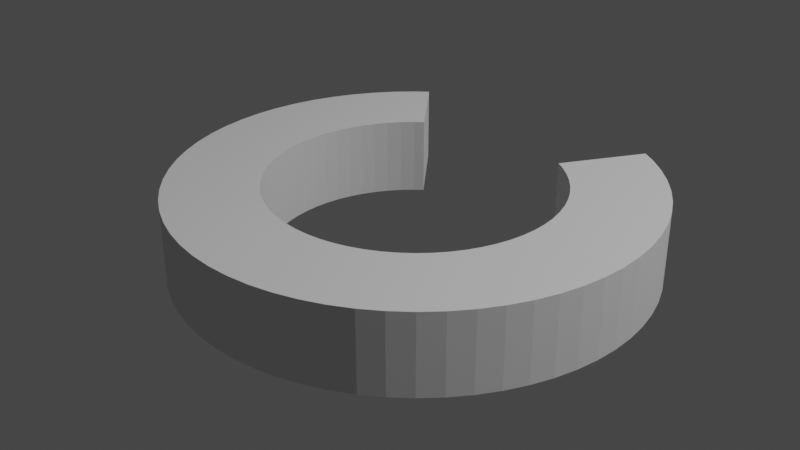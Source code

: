 # Source: 7.blend  (saved by Blender 2.91.10; exported with 4.5.12 LTS)
import bpy
from mathutils import Matrix  # noqa: F401  (used for matrix-valued properties, if any)

bpy.ops.wm.read_factory_settings(use_empty=True)
scene = bpy.context.scene
scene.name = 'Scene'

# ---- collections
col_collection = bpy.data.collections.new('Collection'); scene.collection.children.link(col_collection)

# ---- world
world_world = bpy.data.worlds.new('World'); scene.world = world_world
world_world.use_nodes = True; world_world.node_tree.nodes.clear()
_N = world_world.node_tree.nodes; _L = world_world.node_tree.links
n0 = _N.new('ShaderNodeOutputWorld'); n0.name = 'World Output'; n0.location = (300, 300)
n1 = _N.new('ShaderNodeBackground'); n1.name = 'Background'; n1.location = (10, 300)
n1.inputs[0].default_value = (0.05088, 0.05088, 0.05088, 1.0)
_L.new(n1.outputs[0], n0.inputs[0])
n0.is_active_output = True
world_world.color = (0.05088, 0.05088, 0.05088)
world_world.use_sun_shadow = False
world_world.sun_shadow_jitter_overblur = 0.0

# ---- lights
light_light = bpy.data.lights.new('Light', 'POINT')
light_light.transmission_factor = 0.0
light_light.energy = 1000.0
light_light.shadow_soft_size = 0.1
light_light.shadow_maximum_resolution = 0.006
light_light.use_absolute_resolution = True

# ---- meshes
me_cylinder = bpy.data.meshes.new('Cylinder')
me_cylinder.from_pydata([(0.571, 0.6957, -0.15), (0.571, 0.6957, 0.15), (0.6364, 0.6364, -0.15), (0.6364, 0.6364, 0.15), (0.6957, 0.571, -0.15), (0.6957, 0.571, 0.15), (0.7483, 0.5, -0.15), (0.7483, 0.5, 0.15), (0.7937, 0.4243, -0.15), (0.7937, 0.4243, 0.15), (0.8315, 0.3444, -0.15), (0.8315, 0.3444, 0.15), (0.8612, 0.2613, -0.15), (0.8612, 0.2613, 0.15), (0.8827, 0.1756, -0.15), (0.8827, 0.1756, 0.15), (0.8957, 0.08822, -0.15), (0.8957, 0.08822, 0.15), (0.9, -1.466e-07, -0.15), (0.9, -1.466e-07, 0.15), (0.8957, -0.08822, -0.15), (0.8957, -0.08822, 0.15), (0.8827, -0.1756, -0.15), (0.8827, -0.1756, 0.15), (0.8612, -0.2613, -0.15), (0.8612, -0.2613, 0.15), (0.8315, -0.3444, -0.15), (0.8315, -0.3444, 0.15), (0.7937, -0.4243, -0.15), (0.7937, -0.4243, 0.15), (0.7483, -0.5, -0.15), (0.7483, -0.5, 0.15), (0.6957, -0.571, -0.15), (0.6957, -0.571, 0.15), (0.6364, -0.6364, -0.15), (0.6364, -0.6364, 0.15), (0.571, -0.6957, -0.15), (0.571, -0.6957, 0.15), (0.5, -0.7483, -0.15), (0.5, -0.7483, 0.15), (0.4243, -0.7937, -0.15), (0.4243, -0.7937, 0.15), (0.3444, -0.8315, -0.15), (0.3444, -0.8315, 0.15), (0.2613, -0.8612, -0.15), (0.2613, -0.8612, 0.15), (0.1756, -0.8827, -0.15), (0.1756, -0.8827, 0.15), (0.08821, -0.8957, -0.15), (0.08821, -0.8957, 0.15), (-7.224e-07, -0.9, -0.15), (-7.224e-07, -0.9, 0.15), (-0.08822, -0.8957, -0.15), (-0.08822, -0.8957, 0.15), (-0.1756, -0.8827, -0.15), (-0.1756, -0.8827, 0.15), (-0.2613, -0.8612, -0.15), (-0.2613, -0.8612, 0.15), (-0.3444, -0.8315, -0.15), (-0.3444, -0.8315, 0.15), (-0.4243, -0.7937, -0.15), (-0.4243, -0.7937, 0.15), (-0.5, -0.7483, -0.15), (-0.5, -0.7483, 0.15), (-0.571, -0.6957, -0.15), (-0.571, -0.6957, 0.15), (-0.6364, -0.6364, -0.15), (-0.6364, -0.6364, 0.15), (-0.6957, -0.571, -0.15), (-0.6957, -0.571, 0.15), (-0.7483, -0.5, -0.15), (-0.7483, -0.5, 0.15), (-0.7937, -0.4243, -0.15), (-0.7937, -0.4243, 0.15), (-0.8315, -0.3444, -0.15), (-0.8315, -0.3444, 0.15), (-0.8612, -0.2613, -0.15), (-0.8612, -0.2613, 0.15), (-0.8827, -0.1756, -0.15), (-0.8827, -0.1756, 0.15), (-0.8957, -0.08822, -0.15), (-0.8957, -0.08822, 0.15), (-0.9, -4.184e-07, -0.15), (-0.9, -4.184e-07, 0.15), (-0.8957, 0.08821, -0.15), (-0.8957, 0.08821, 0.15), (-0.8827, 0.1756, -0.15), (-0.8827, 0.1756, 0.15), (-0.8612, 0.2613, -0.15), (-0.8612, 0.2613, 0.15), (-0.8315, 0.3444, -0.15), (-0.8315, 0.3444, 0.15), (-0.7937, 0.4243, -0.15), (-0.7937, 0.4243, 0.15), (-0.7483, 0.5, -0.15), (-0.7483, 0.5, 0.15), (-0.6957, 0.571, -0.15), (-0.6957, 0.571, 0.15), (-0.6364, 0.6364, -0.15), (-0.6364, 0.6364, 0.15), (-0.571, 0.6957, -0.15), (-0.571, 0.6957, 0.15), (0.3489, 0.4252, -0.15), (0.3489, 0.4252, 0.15), (0.3889, 0.3889, -0.15), (0.3889, 0.3889, 0.15), (0.4252, 0.3489, -0.15), (0.4252, 0.3489, 0.15), (0.4573, 0.3056, -0.15), (0.4573, 0.3056, 0.15), (0.4851, 0.2593, -0.15), (0.4851, 0.2593, 0.15), (0.5081, 0.2105, -0.15), (0.5081, 0.2105, 0.15), (0.5263, 0.1597, -0.15), (0.5263, 0.1597, 0.15), (0.5394, 0.1073, -0.15), (0.5394, 0.1073, 0.15), (0.5474, 0.05392, -0.15), (0.5474, 0.05392, 0.15), (0.55, -1.466e-07, -0.15), (0.55, -1.466e-07, 0.15), (0.5474, -0.05392, -0.15), (0.5474, -0.05392, 0.15), (0.5394, -0.1073, -0.15), (0.5394, -0.1073, 0.15), (0.5263, -0.1597, -0.15), (0.5263, -0.1597, 0.15), (0.5081, -0.2105, -0.15), (0.5081, -0.2105, 0.15), (0.4851, -0.2593, -0.15), (0.4851, -0.2593, 0.15), (0.4573, -0.3056, -0.15), (0.4573, -0.3056, 0.15), (0.4252, -0.3489, -0.15), (0.4252, -0.3489, 0.15), (0.3889, -0.3889, -0.15), (0.3889, -0.3889, 0.15), (0.3489, -0.4252, -0.15), (0.3489, -0.4252, 0.15), (0.3056, -0.4573, -0.15), (0.3056, -0.4573, 0.15), (0.2593, -0.4851, -0.15), (0.2593, -0.4851, 0.15), (0.2105, -0.5081, -0.15), (0.2105, -0.5081, 0.15), (0.1597, -0.5263, -0.15), (0.1597, -0.5263, 0.15), (0.1073, -0.5394, -0.15), (0.1073, -0.5394, 0.15), (0.05392, -0.5474, -0.15), (0.05392, -0.5474, 0.15), (-7.224e-07, -0.55, -0.15), (-7.224e-07, -0.55, 0.15), (-0.05392, -0.5474, -0.15), (-0.05392, -0.5474, 0.15), (-0.1073, -0.5394, -0.15), (-0.1073, -0.5394, 0.15), (-0.1597, -0.5263, -0.15), (-0.1597, -0.5263, 0.15), (-0.2105, -0.5081, -0.15), (-0.2105, -0.5081, 0.15), (-0.2593, -0.4851, -0.15), (-0.2593, -0.4851, 0.15), (-0.3056, -0.4573, -0.15), (-0.3056, -0.4573, 0.15), (-0.3489, -0.4252, -0.15), (-0.3489, -0.4252, 0.15), (-0.3889, -0.3889, -0.15), (-0.3889, -0.3889, 0.15), (-0.4252, -0.3489, -0.15), (-0.4252, -0.3489, 0.15), (-0.4573, -0.3056, -0.15), (-0.4573, -0.3056, 0.15), (-0.4851, -0.2593, -0.15), (-0.4851, -0.2593, 0.15), (-0.5081, -0.2105, -0.15), (-0.5081, -0.2105, 0.15), (-0.5263, -0.1597, -0.15), (-0.5263, -0.1597, 0.15), (-0.5394, -0.1073, -0.15), (-0.5394, -0.1073, 0.15), (-0.5474, -0.05392, -0.15), (-0.5474, -0.05392, 0.15), (-0.55, -4.184e-07, -0.15), (-0.55, -4.184e-07, 0.15), (-0.5474, 0.05392, -0.15), (-0.5474, 0.05392, 0.15), (-0.5394, 0.1073, -0.15), (-0.5394, 0.1073, 0.15), (-0.5263, 0.1597, -0.15), (-0.5263, 0.1597, 0.15), (-0.5081, 0.2105, -0.15), (-0.5081, 0.2105, 0.15), (-0.4851, 0.2593, -0.15), (-0.4851, 0.2593, 0.15), (-0.4573, 0.3056, -0.15), (-0.4573, 0.3056, 0.15), (-0.4252, 0.3489, -0.15), (-0.4252, 0.3489, 0.15), (-0.3889, 0.3889, -0.15), (-0.3889, 0.3889, 0.15), (-0.3489, 0.4252, -0.15), (-0.3489, 0.4252, 0.15), (0.5191, 0.7342, -0.15), (-0.5191, 0.7342, -0.15), (-0.3172, 0.4487, -0.15), (0.3172, 0.4487, -0.15), (-0.3172, 0.4487, 0.15), (0.5191, 0.7342, 0.15), (-0.5191, 0.7342, 0.15), (0.3172, 0.4487, 0.15)], [], [(0, 1, 3, 2), (2, 3, 5, 4), (4, 5, 7, 6), (6, 7, 9, 8), (8, 9, 11, 10), (10, 11, 13, 12), (12, 13, 15, 14), (14, 15, 17, 16), (16, 17, 19, 18), (18, 19, 21, 20), (20, 21, 23, 22), (22, 23, 25, 24), (24, 25, 27, 26), (26, 27, 29, 28), (28, 29, 31, 30), (30, 31, 33, 32), (32, 33, 35, 34), (34, 35, 37, 36), (36, 37, 39, 38), (38, 39, 41, 40), (40, 41, 43, 42), (42, 43, 45, 44), (44, 45, 47, 46), (46, 47, 49, 48), (48, 49, 51, 50), (50, 51, 53, 52), (52, 53, 55, 54), (54, 55, 57, 56), (56, 57, 59, 58), (58, 59, 61, 60), (60, 61, 63, 62), (62, 63, 65, 64), (64, 65, 67, 66), (66, 67, 69, 68), (68, 69, 71, 70), (70, 71, 73, 72), (72, 73, 75, 74), (74, 75, 77, 76), (76, 77, 79, 78), (78, 79, 81, 80), (80, 81, 83, 82), (82, 83, 85, 84), (84, 85, 87, 86), (86, 87, 89, 88), (88, 89, 91, 90), (90, 91, 93, 92), (92, 93, 95, 94), (94, 95, 97, 96), (96, 97, 99, 98), (98, 99, 101, 100), (102, 104, 105, 103), (104, 106, 107, 105), (106, 108, 109, 107), (108, 110, 111, 109), (110, 112, 113, 111), (112, 114, 115, 113), (114, 116, 117, 115), (116, 118, 119, 117), (118, 120, 121, 119), (120, 122, 123, 121), (122, 124, 125, 123), (124, 126, 127, 125), (126, 128, 129, 127), (128, 130, 131, 129), (130, 132, 133, 131), (132, 134, 135, 133), (134, 136, 137, 135), (136, 138, 139, 137), (138, 140, 141, 139), (140, 142, 143, 141), (142, 144, 145, 143), (144, 146, 147, 145), (146, 148, 149, 147), (148, 150, 151, 149), (150, 152, 153, 151), (152, 154, 155, 153), (154, 156, 157, 155), (156, 158, 159, 157), (158, 160, 161, 159), (160, 162, 163, 161), (162, 164, 165, 163), (164, 166, 167, 165), (166, 168, 169, 167), (168, 170, 171, 169), (170, 172, 173, 171), (172, 174, 175, 173), (174, 176, 177, 175), (176, 178, 179, 177), (178, 180, 181, 179), (180, 182, 183, 181), (182, 184, 185, 183), (184, 186, 187, 185), (186, 188, 189, 187), (188, 190, 191, 189), (190, 192, 193, 191), (192, 194, 195, 193), (194, 196, 197, 195), (196, 198, 199, 197), (198, 200, 201, 199), (200, 202, 203, 201), (0, 2, 104, 102), (3, 1, 103, 105), (2, 4, 106, 104), (5, 3, 105, 107), (4, 6, 108, 106), (7, 5, 107, 109), (6, 8, 110, 108), (9, 7, 109, 111), (8, 10, 112, 110), (11, 9, 111, 113), (10, 12, 114, 112), (13, 11, 113, 115), (12, 14, 116, 114), (15, 13, 115, 117), (14, 16, 118, 116), (17, 15, 117, 119), (16, 18, 120, 118), (19, 17, 119, 121), (18, 20, 122, 120), (21, 19, 121, 123), (20, 22, 124, 122), (23, 21, 123, 125), (22, 24, 126, 124), (25, 23, 125, 127), (24, 26, 128, 126), (27, 25, 127, 129), (26, 28, 130, 128), (29, 27, 129, 131), (28, 30, 132, 130), (31, 29, 131, 133), (30, 32, 134, 132), (33, 31, 133, 135), (32, 34, 136, 134), (35, 33, 135, 137), (34, 36, 138, 136), (37, 35, 137, 139), (36, 38, 140, 138), (39, 37, 139, 141), (38, 40, 142, 140), (41, 39, 141, 143), (40, 42, 144, 142), (43, 41, 143, 145), (42, 44, 146, 144), (45, 43, 145, 147), (44, 46, 148, 146), (47, 45, 147, 149), (46, 48, 150, 148), (49, 47, 149, 151), (48, 50, 152, 150), (51, 49, 151, 153), (50, 52, 154, 152), (53, 51, 153, 155), (52, 54, 156, 154), (55, 53, 155, 157), (54, 56, 158, 156), (57, 55, 157, 159), (56, 58, 160, 158), (59, 57, 159, 161), (58, 60, 162, 160), (61, 59, 161, 163), (60, 62, 164, 162), (63, 61, 163, 165), (62, 64, 166, 164), (65, 63, 165, 167), (64, 66, 168, 166), (67, 65, 167, 169), (66, 68, 170, 168), (69, 67, 169, 171), (68, 70, 172, 170), (71, 69, 171, 173), (70, 72, 174, 172), (73, 71, 173, 175), (72, 74, 176, 174), (75, 73, 175, 177), (74, 76, 178, 176), (77, 75, 177, 179), (76, 78, 180, 178), (79, 77, 179, 181), (78, 80, 182, 180), (81, 79, 181, 183), (80, 82, 184, 182), (83, 81, 183, 185), (82, 84, 186, 184), (85, 83, 185, 187), (84, 86, 188, 186), (87, 85, 187, 189), (86, 88, 190, 188), (89, 87, 189, 191), (88, 90, 192, 190), (91, 89, 191, 193), (90, 92, 194, 192), (93, 91, 193, 195), (92, 94, 196, 194), (95, 93, 195, 197), (94, 96, 198, 196), (97, 95, 197, 199), (96, 98, 200, 198), (99, 97, 199, 201), (98, 100, 202, 200), (101, 99, 201, 203), (211, 209, 204, 207), (206, 205, 210, 208), (1, 0, 204, 209), (205, 100, 101, 210), (207, 102, 103, 211), (203, 202, 206, 208), (0, 102, 207, 204), (103, 1, 209, 211), (202, 100, 205, 206), (210, 101, 203, 208)])
_uv = me_cylinder.uv_layers.new(name='UVMap')
_uv.uv.foreach_set('vector', [0.8906, 0.0, 0.8906, 1.0, 0.875, 1.0, 0.875, 0.0, 0.875, 0.0, 0.875, 1.0, 0.8594, 1.0, 0.8594, 0.0, 0.8594, 0.0, 0.8594, 1.0, 0.8438, 1.0, 0.8438, 0.0, 0.8438, 0.0, 0.8438, 1.0, 0.8281, 1.0, 0.8281, 0.0, 0.8281, 0.0, 0.8281, 1.0, 0.8125, 1.0, 0.8125, 0.0, 0.8125, 0.0, 0.8125, 1.0, 0.7969, 1.0, 0.7969, 0.0, 0.7969, 0.0, 0.7969, 1.0, 0.7812, 1.0, 0.7812, 0.0, 0.7812, 0.0, 0.7812, 1.0, 0.7656, 1.0, 0.7656, 0.0, 0.7656, 0.0, 0.7656, 1.0, 0.75, 1.0, 0.75, 0.0, 0.75, 0.0, 0.75, 1.0, 0.7344, 1.0, 0.7344, 0.0, 0.7344, 0.0, 0.7344, 1.0, 0.7188, 1.0, 0.7188, 0.0, 0.7188, 0.0, 0.7188, 1.0, 0.7031, 1.0, 0.7031, 0.0, 0.7031, 0.0, 0.7031, 1.0, 0.6875, 1.0, 0.6875, 0.0, 0.6875, 0.0, 0.6875, 1.0, 0.6719, 1.0, 0.6719, 0.0, 0.6719, 0.0, 0.6719, 1.0, 0.6562, 1.0, 0.6562, 0.0, 0.6562, 0.0, 0.6562, 1.0, 0.6406, 1.0, 0.6406, 0.0, 0.6406, 0.0, 0.6406, 1.0, 0.625, 1.0, 0.625, 0.0, 0.625, 0.0, 0.625, 1.0, 0.6094, 1.0, 0.6094, 0.0, 0.6094, 0.0, 0.6094, 1.0, 0.5938, 1.0, 0.5938, 0.0, 0.5938, 0.0, 0.5938, 1.0, 0.5781, 1.0, 0.5781, 0.0, 0.5781, 0.0, 0.5781, 1.0, 0.5625, 1.0, 0.5625, 0.0, 0.5625, 0.0, 0.5625, 1.0, 0.5469, 1.0, 0.5469, 0.0, 0.5469, 0.0, 0.5469, 1.0, 0.5312, 1.0, 0.5312, 0.0, 0.5312, 0.0, 0.5312, 1.0, 0.5156, 1.0, 0.5156, 0.0, 0.5156, 0.0, 0.5156, 1.0, 0.5, 1.0, 0.5, 0.0, 0.5, 0.0, 0.5, 1.0, 0.4844, 1.0, 0.4844, 0.0, 0.4844, 0.0, 0.4844, 1.0, 0.4688, 1.0, 0.4688, 0.0, 0.4688, 0.0, 0.4688, 1.0, 0.4531, 1.0, 0.4531, 0.0, 0.4531, 0.0, 0.4531, 1.0, 0.4375, 1.0, 0.4375, 0.0, 0.4375, 0.0, 0.4375, 1.0, 0.4219, 1.0, 0.4219, 0.0, 0.4219, 0.0, 0.4219, 1.0, 0.4062, 1.0, 0.4062, 0.0, 0.4062, 0.0, 0.4062, 1.0, 0.3906, 1.0, 0.3906, 0.0, 0.3906, 0.0, 0.3906, 1.0, 0.375, 1.0, 0.375, 0.0, 0.375, 0.0, 0.375, 1.0, 0.3594, 1.0, 0.3594, 0.0, 0.3594, 0.0, 0.3594, 1.0, 0.3438, 1.0, 0.3438, 0.0, 0.3438, 0.0, 0.3438, 1.0, 0.3281, 1.0, 0.3281, 0.0, 0.3281, 0.0, 0.3281, 1.0, 0.3125, 1.0, 0.3125, 0.0, 0.3125, 0.0, 0.3125, 1.0, 0.2969, 1.0, 0.2969, 0.0, 0.2969, 0.0, 0.2969, 1.0, 0.2812, 1.0, 0.2812, 0.0, 0.2812, 0.0, 0.2812, 1.0, 0.2656, 1.0, 0.2656, 0.0, 0.2656, 0.0, 0.2656, 1.0, 0.25, 1.0, 0.25, 0.0, 0.25, 0.0, 0.25, 1.0, 0.2344, 1.0, 0.2344, 0.0, 0.2344, 0.0, 0.2344, 1.0, 0.2188, 1.0, 0.2188, 0.0, 0.2188, 0.0, 0.2188, 1.0, 0.2031, 1.0, 0.2031, 0.0, 0.2031, 0.0, 0.2031, 1.0, 0.1875, 1.0, 0.1875, 0.0, 0.1875, 0.0, 0.1875, 1.0, 0.1719, 1.0, 0.1719, 0.0, 0.1719, 0.0, 0.1719, 1.0, 0.1562, 1.0, 0.1562, 0.0, 0.1562, 0.0, 0.1562, 1.0, 0.1406, 1.0, 0.1406, 0.0, 0.1406, 0.0, 0.1406, 1.0, 0.125, 1.0, 0.125, 0.0, 0.125, 0.0, 0.125, 1.0, 0.1094, 1.0, 0.1094, 0.0, 0.8906, 0.0, 0.875, 0.0, 0.875, 1.0, 0.8906, 1.0, 0.875, 0.0, 0.8594, 0.0, 0.8594, 1.0, 0.875, 1.0, 0.8594, 0.0, 0.8438, 0.0, 0.8438, 1.0, 0.8594, 1.0, 0.8438, 0.0, 0.8281, 0.0, 0.8281, 1.0, 0.8438, 1.0, 0.8281, 0.0, 0.8125, 0.0, 0.8125, 1.0, 0.8281, 1.0, 0.8125, 0.0, 0.7969, 0.0, 0.7969, 1.0, 0.8125, 1.0, 0.7969, 0.0, 0.7812, 0.0, 0.7812, 1.0, 0.7969, 1.0, 0.7812, 0.0, 0.7656, 0.0, 0.7656, 1.0, 0.7812, 1.0, 0.7656, 0.0, 0.75, 0.0, 0.75, 1.0, 0.7656, 1.0, 0.75, 0.0, 0.7344, 0.0, 0.7344, 1.0, 0.75, 1.0, 0.7344, 0.0, 0.7188, 0.0, 0.7188, 1.0, 0.7344, 1.0, 0.7188, 0.0, 0.7031, 0.0, 0.7031, 1.0, 0.7188, 1.0, 0.7031, 0.0, 0.6875, 0.0, 0.6875, 1.0, 0.7031, 1.0, 0.6875, 0.0, 0.6719, 0.0, 0.6719, 1.0, 0.6875, 1.0, 0.6719, 0.0, 0.6562, 0.0, 0.6562, 1.0, 0.6719, 1.0, 0.6562, 0.0, 0.6406, 0.0, 0.6406, 1.0, 0.6562, 1.0, 0.6406, 0.0, 0.625, 0.0, 0.625, 1.0, 0.6406, 1.0, 0.625, 0.0, 0.6094, 0.0, 0.6094, 1.0, 0.625, 1.0, 0.6094, 0.0, 0.5938, 0.0, 0.5938, 1.0, 0.6094, 1.0, 0.5938, 0.0, 0.5781, 0.0, 0.5781, 1.0, 0.5938, 1.0, 0.5781, 0.0, 0.5625, 0.0, 0.5625, 1.0, 0.5781, 1.0, 0.5625, 0.0, 0.5469, 0.0, 0.5469, 1.0, 0.5625, 1.0, 0.5469, 0.0, 0.5312, 0.0, 0.5312, 1.0, 0.5469, 1.0, 0.5312, 0.0, 0.5156, 0.0, 0.5156, 1.0, 0.5312, 1.0, 0.5156, 0.0, 0.5, 0.0, 0.5, 1.0, 0.5156, 1.0, 0.5, 0.0, 0.4844, 0.0, 0.4844, 1.0, 0.5, 1.0, 0.4844, 0.0, 0.4688, 0.0, 0.4688, 1.0, 0.4844, 1.0, 0.4688, 0.0, 0.4531, 0.0, 0.4531, 1.0, 0.4688, 1.0, 0.4531, 0.0, 0.4375, 0.0, 0.4375, 1.0, 0.4531, 1.0, 0.4375, 0.0, 0.4219, 0.0, 0.4219, 1.0, 0.4375, 1.0, 0.4219, 0.0, 0.4062, 0.0, 0.4062, 1.0, 0.4219, 1.0, 0.4062, 0.0, 0.3906, 0.0, 0.3906, 1.0, 0.4062, 1.0, 0.3906, 0.0, 0.375, 0.0, 0.375, 1.0, 0.3906, 1.0, 0.375, 0.0, 0.3594, 0.0, 0.3594, 1.0, 0.375, 1.0, 0.3594, 0.0, 0.3438, 0.0, 0.3438, 1.0, 0.3594, 1.0, 0.3438, 0.0, 0.3281, 0.0, 0.3281, 1.0, 0.3438, 1.0, 0.3281, 0.0, 0.3125, 0.0, 0.3125, 1.0, 0.3281, 1.0, 0.3125, 0.0, 0.2969, 0.0, 0.2969, 1.0, 0.3125, 1.0, 0.2969, 0.0, 0.2812, 0.0, 0.2812, 1.0, 0.2969, 1.0, 0.2812, 0.0, 0.2656, 0.0, 0.2656, 1.0, 0.2812, 1.0, 0.2656, 0.0, 0.25, 0.0, 0.25, 1.0, 0.2656, 1.0, 0.25, 0.0, 0.2344, 0.0, 0.2344, 1.0, 0.25, 1.0, 0.2344, 0.0, 0.2188, 0.0, 0.2188, 1.0, 0.2344, 1.0, 0.2188, 0.0, 0.2031, 0.0, 0.2031, 1.0, 0.2188, 1.0, 0.2031, 0.0, 0.1875, 0.0, 0.1875, 1.0, 0.2031, 1.0, 0.1875, 0.0, 0.1719, 0.0, 0.1719, 1.0, 0.1875, 1.0, 0.1719, 0.0, 0.1562, 0.0, 0.1562, 1.0, 0.1719, 1.0, 0.1562, 0.0, 0.1406, 0.0, 0.1406, 1.0, 0.1562, 1.0, 0.1406, 0.0, 0.125, 0.0, 0.125, 1.0, 0.1406, 1.0, 0.125, 0.0, 0.1094, 0.0, 0.1094, 1.0, 0.125, 1.0, 0.8906, 0.0, 0.875, 0.0, 0.875, 0.0, 0.8906, 0.0, 0.875, 1.0, 0.8906, 1.0, 0.8906, 1.0, 0.875, 1.0, 0.875, 0.0, 0.8594, 0.0, 0.8594, 0.0, 0.875, 0.0, 0.8594, 1.0, 0.875, 1.0, 0.875, 1.0, 0.8594, 1.0, 0.8594, 0.0, 0.8438, 0.0, 0.8438, 0.0, 0.8594, 0.0, 0.8438, 1.0, 0.8594, 1.0, 0.8594, 1.0, 0.8438, 1.0, 0.8438, 0.0, 0.8281, 0.0, 0.8281, 0.0, 0.8438, 0.0, 0.8281, 1.0, 0.8438, 1.0, 0.8438, 1.0, 0.8281, 1.0, 0.8281, 0.0, 0.8125, 0.0, 0.8125, 0.0, 0.8281, 0.0, 0.8125, 1.0, 0.8281, 1.0, 0.8281, 1.0, 0.8125, 1.0, 0.8125, 0.0, 0.7969, 0.0, 0.7969, 0.0, 0.8125, 0.0, 0.7969, 1.0, 0.8125, 1.0, 0.8125, 1.0, 0.7969, 1.0, 0.7969, 0.0, 0.7812, 0.0, 0.7812, 0.0, 0.7969, 0.0, 0.7812, 1.0, 0.7969, 1.0, 0.7969, 1.0, 0.7812, 1.0, 0.7812, 0.0, 0.7656, 0.0, 0.7656, 0.0, 0.7812, 0.0, 0.7656, 1.0, 0.7812, 1.0, 0.7812, 1.0, 0.7656, 1.0, 0.7656, 0.0, 0.75, 0.0, 0.75, 0.0, 0.7656, 0.0, 0.75, 1.0, 0.7656, 1.0, 0.7656, 1.0, 0.75, 1.0, 0.75, 0.0, 0.7344, 0.0, 0.7344, 0.0, 0.75, 0.0, 0.7344, 1.0, 0.75, 1.0, 0.75, 1.0, 0.7344, 1.0, 0.7344, 0.0, 0.7188, 0.0, 0.7188, 0.0, 0.7344, 0.0, 0.7188, 1.0, 0.7344, 1.0, 0.7344, 1.0, 0.7188, 1.0, 0.7188, 0.0, 0.7031, 0.0, 0.7031, 0.0, 0.7188, 0.0, 0.7031, 1.0, 0.7188, 1.0, 0.7188, 1.0, 0.7031, 1.0, 0.7031, 0.0, 0.6875, 0.0, 0.6875, 0.0, 0.7031, 0.0, 0.6875, 1.0, 0.7031, 1.0, 0.7031, 1.0, 0.6875, 1.0, 0.6875, 0.0, 0.6719, 0.0, 0.6719, 0.0, 0.6875, 0.0, 0.6719, 1.0, 0.6875, 1.0, 0.6875, 1.0, 0.6719, 1.0, 0.6719, 0.0, 0.6562, 0.0, 0.6562, 0.0, 0.6719, 0.0, 0.6562, 1.0, 0.6719, 1.0, 0.6719, 1.0, 0.6562, 1.0, 0.6562, 0.0, 0.6406, 0.0, 0.6406, 0.0, 0.6562, 0.0, 0.6406, 1.0, 0.6562, 1.0, 0.6562, 1.0, 0.6406, 1.0, 0.6406, 0.0, 0.625, 0.0, 0.625, 0.0, 0.6406, 0.0, 0.625, 1.0, 0.6406, 1.0, 0.6406, 1.0, 0.625, 1.0, 0.625, 0.0, 0.6094, 0.0, 0.6094, 0.0, 0.625, 0.0, 0.6094, 1.0, 0.625, 1.0, 0.625, 1.0, 0.6094, 1.0, 0.6094, 0.0, 0.5938, 0.0, 0.5938, 0.0, 0.6094, 0.0, 0.5938, 1.0, 0.6094, 1.0, 0.6094, 1.0, 0.5938, 1.0, 0.5938, 0.0, 0.5781, 0.0, 0.5781, 0.0, 0.5938, 0.0, 0.5781, 1.0, 0.5938, 1.0, 0.5938, 1.0, 0.5781, 1.0, 0.5781, 0.0, 0.5625, 0.0, 0.5625, 0.0, 0.5781, 0.0, 0.5625, 1.0, 0.5781, 1.0, 0.5781, 1.0, 0.5625, 1.0, 0.5625, 0.0, 0.5469, 0.0, 0.5469, 0.0, 0.5625, 0.0, 0.5469, 1.0, 0.5625, 1.0, 0.5625, 1.0, 0.5469, 1.0, 0.5469, 0.0, 0.5312, 0.0, 0.5312, 0.0, 0.5469, 0.0, 0.5312, 1.0, 0.5469, 1.0, 0.5469, 1.0, 0.5312, 1.0, 0.5312, 0.0, 0.5156, 0.0, 0.5156, 0.0, 0.5312, 0.0, 0.5156, 1.0, 0.5312, 1.0, 0.5312, 1.0, 0.5156, 1.0, 0.5156, 0.0, 0.5, 0.0, 0.5, 0.0, 0.5156, 0.0, 0.5, 1.0, 0.5156, 1.0, 0.5156, 1.0, 0.5, 1.0, 0.5, 0.0, 0.4844, 0.0, 0.4844, 0.0, 0.5, 0.0, 0.4844, 1.0, 0.5, 1.0, 0.5, 1.0, 0.4844, 1.0, 0.4844, 0.0, 0.4688, 0.0, 0.4688, 0.0, 0.4844, 0.0, 0.4688, 1.0, 0.4844, 1.0, 0.4844, 1.0, 0.4688, 1.0, 0.4688, 0.0, 0.4531, 0.0, 0.4531, 0.0, 0.4688, 0.0, 0.4531, 1.0, 0.4688, 1.0, 0.4688, 1.0, 0.4531, 1.0, 0.4531, 0.0, 0.4375, 0.0, 0.4375, 0.0, 0.4531, 0.0, 0.4375, 1.0, 0.4531, 1.0, 0.4531, 1.0, 0.4375, 1.0, 0.4375, 0.0, 0.4219, 0.0, 0.4219, 0.0, 0.4375, 0.0, 0.4219, 1.0, 0.4375, 1.0, 0.4375, 1.0, 0.4219, 1.0, 0.4219, 0.0, 0.4062, 0.0, 0.4062, 0.0, 0.4219, 0.0, 0.4062, 1.0, 0.4219, 1.0, 0.4219, 1.0, 0.4062, 1.0, 0.4062, 0.0, 0.3906, 0.0, 0.3906, 0.0, 0.4062, 0.0, 0.3906, 1.0, 0.4062, 1.0, 0.4062, 1.0, 0.3906, 1.0, 0.3906, 0.0, 0.375, 0.0, 0.375, 0.0, 0.3906, 0.0, 0.375, 1.0, 0.3906, 1.0, 0.3906, 1.0, 0.375, 1.0, 0.375, 0.0, 0.3594, 0.0, 0.3594, 0.0, 0.375, 0.0, 0.3594, 1.0, 0.375, 1.0, 0.375, 1.0, 0.3594, 1.0, 0.3594, 0.0, 0.3438, 0.0, 0.3438, 0.0, 0.3594, 0.0, 0.3438, 1.0, 0.3594, 1.0, 0.3594, 1.0, 0.3438, 1.0, 0.3438, 0.0, 0.3281, 0.0, 0.3281, 0.0, 0.3438, 0.0, 0.3281, 1.0, 0.3438, 1.0, 0.3438, 1.0, 0.3281, 1.0, 0.3281, 0.0, 0.3125, 0.0, 0.3125, 0.0, 0.3281, 0.0, 0.3125, 1.0, 0.3281, 1.0, 0.3281, 1.0, 0.3125, 1.0, 0.3125, 0.0, 0.2969, 0.0, 0.2969, 0.0, 0.3125, 0.0, 0.2969, 1.0, 0.3125, 1.0, 0.3125, 1.0, 0.2969, 1.0, 0.2969, 0.0, 0.2812, 0.0, 0.2812, 0.0, 0.2969, 0.0, 0.2812, 1.0, 0.2969, 1.0, 0.2969, 1.0, 0.2812, 1.0, 0.2812, 0.0, 0.2656, 0.0, 0.2656, 0.0, 0.2812, 0.0, 0.2656, 1.0, 0.2812, 1.0, 0.2812, 1.0, 0.2656, 1.0, 0.2656, 0.0, 0.25, 0.0, 0.25, 0.0, 0.2656, 0.0, 0.25, 1.0, 0.2656, 1.0, 0.2656, 1.0, 0.25, 1.0, 0.25, 0.0, 0.2344, 0.0, 0.2344, 0.0, 0.25, 0.0, 0.2344, 1.0, 0.25, 1.0, 0.25, 1.0, 0.2344, 1.0, 0.2344, 0.0, 0.2188, 0.0, 0.2188, 0.0, 0.2344, 0.0, 0.2188, 1.0, 0.2344, 1.0, 0.2344, 1.0, 0.2188, 1.0, 0.2188, 0.0, 0.2031, 0.0, 0.2031, 0.0, 0.2188, 0.0, 0.2031, 1.0, 0.2188, 1.0, 0.2188, 1.0, 0.2031, 1.0, 0.2031, 0.0, 0.1875, 0.0, 0.1875, 0.0, 0.2031, 0.0, 0.1875, 1.0, 0.2031, 1.0, 0.2031, 1.0, 0.1875, 1.0, 0.1875, 0.0, 0.1719, 0.0, 0.1719, 0.0, 0.1875, 0.0, 0.1719, 1.0, 0.1875, 1.0, 0.1875, 1.0, 0.1719, 1.0, 0.1719, 0.0, 0.1562, 0.0, 0.1562, 0.0, 0.1719, 0.0, 0.1562, 1.0, 0.1719, 1.0, 0.1719, 1.0, 0.1562, 1.0, 0.1562, 0.0, 0.1406, 0.0, 0.1406, 0.0, 0.1562, 0.0, 0.1406, 1.0, 0.1562, 1.0, 0.1562, 1.0, 0.1406, 1.0, 0.1406, 0.0, 0.125, 0.0, 0.125, 0.0, 0.1406, 0.0, 0.125, 1.0, 0.1406, 1.0, 0.1406, 1.0, 0.125, 1.0, 0.125, 0.0, 0.1094, 0.0, 0.1094, 0.0, 0.125, 0.0, 0.1094, 1.0, 0.125, 1.0, 0.125, 1.0, 0.1094, 1.0, 0.2784, 0.3293, 0.3126, 0.3636, 0.3636, 0.3126, 0.3293, 0.2784, 0.2216, 0.1707, 0.1874, 0.1364, 0.1364, 0.1874, 0.1707, 0.2216, 0.8906, 1.0, 0.8906, 0.0, 0.902, 0.0, 0.902, 1.0, 0.09796, 0.0, 0.1094, 0.0, 0.1094, 1.0, 0.09796, 1.0, 0.902, 0.0, 0.8906, 0.0, 0.8906, 1.0, 0.902, 1.0, 0.1094, 1.0, 0.1094, 0.0, 0.09796, 0.0, 0.09796, 1.0, 0.8906, 0.0, 0.8906, 0.0, 0.902, 0.0, 0.902, 0.0, 0.8906, 1.0, 0.8906, 1.0, 0.902, 1.0, 0.902, 1.0, 0.1094, 0.0, 0.1094, 0.0, 0.09796, 0.0, 0.09796, 0.0, 0.09796, 1.0, 0.1094, 1.0, 0.1094, 1.0, 0.09796, 1.0])
me_cylinder.use_remesh_fix_poles = True
me_cylinder.use_remesh_preserve_attributes = False
me_cylinder.use_mirror_vertex_groups = False
me_cylinder.update()

# ---- objects
ob_light = bpy.data.objects.new('Light', light_light)
ob_cylinder = bpy.data.objects.new('Cylinder', me_cylinder)

# ---- transforms, parenting, visibility, modifiers, constraints
ob_light.location = (4.076, 1.005, 5.904)
ob_light.rotation_euler = (0.6503, 0.05522, 1.866)
ob_light.lock_rotations_4d = False
ob_light.empty_display_type = 'ARROWS'
ob_light.color = (0.0, 0.0, 0.0, 0.0)
ob_light.lineart.crease_threshold = 0.0
ob_cylinder.location = (0.0, 0.0, 0.0)
ob_cylinder.lineart.crease_threshold = 0.0

# ---- collection membership
col_collection.objects.link(ob_light)
col_collection.objects.link(ob_cylinder)

# ---- scene / render settings (as saved in the file)
scene.frame_start = 1; scene.frame_end = 250; scene.frame_set(1)
scene.render.engine = 'BLENDER_EEVEE_NEXT'
scene.cycles.use_denoising = False
scene.cycles.samples = 128
scene.cycles.sampling_pattern = 'TABULATED_SOBOL'
scene.cycles.use_adaptive_sampling = False
scene.cycles.use_light_tree = False
scene.view_settings.view_transform = 'Filmic'
bpy.context.view_layer.update()

# ---- added for rendering (the .blend has no active camera): camera
cam_auto = bpy.data.cameras.new('AutoCamera')
cam_auto.lens = 50.0
cam_auto.sensor_width = 36.0
cam_auto.clip_end = 1000.0
ob_auto_camera = bpy.data.objects.new('AutoCamera', cam_auto)
scene.collection.objects.link(ob_auto_camera)
ob_auto_camera.location = (2.26641, -2.80262, 1.81313)
ob_auto_camera.rotation_euler = (1.09748, -7.21219e-08, 0.694738)
scene.camera = ob_auto_camera
bpy.context.view_layer.update()
